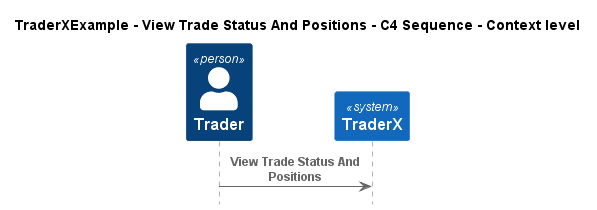

The diagram above was rendered by PlantUML. Its source (embedded in the PNG):
@startuml
!pragma layout smetana
!include ..\..\..\.c4s\C4_Sequence.puml

title TraderXExample - View Trade Status And Positions - C4 Sequence - Context level

Person(TraderXExample.Actors.Trader, "Trader", "")
System(TraderXExample.SoftwareSystems.TraderX, "TraderX", "TraderX")

Rel(TraderXExample.Actors.Trader, TraderXExample.SoftwareSystems.TraderX, "View Trade Status And Positions")


@enduml